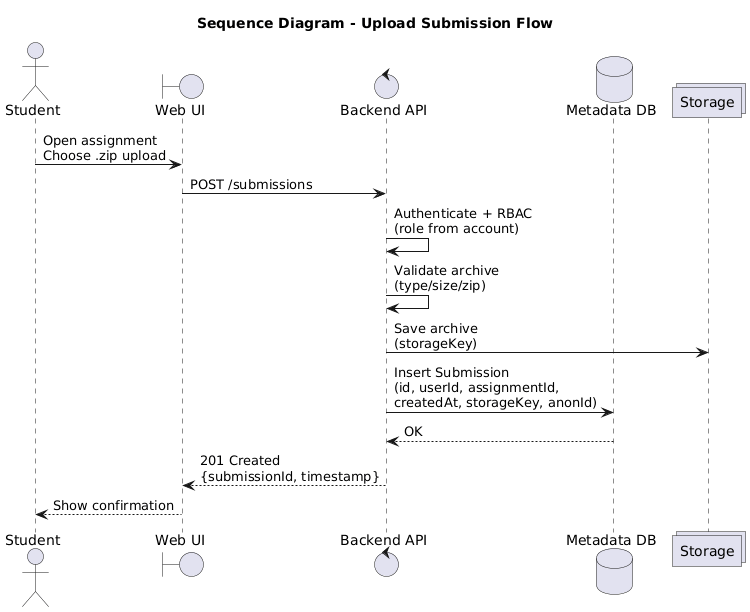

The diagram above was rendered by PlantUML. Its source (embedded in the PNG):
@startuml
title Sequence Diagram - Upload Submission Flow

actor Student
boundary UI as "Web UI"
control API as "Backend API"
database DB as "Metadata DB"
collections STORE as "Storage"

Student -> UI : Open assignment\nChoose .zip upload
UI -> API : POST /submissions
API -> API : Authenticate + RBAC\n(role from account)
API -> API : Validate archive\n(type/size/zip)
API -> STORE : Save archive\n(storageKey)

API -> DB : Insert Submission\n(id, userId, assignmentId,\ncreatedAt, storageKey, anonId)
DB --> API : OK
API --> UI : 201 Created\n{submissionId, timestamp}
UI --> Student : Show confirmation
@enduml